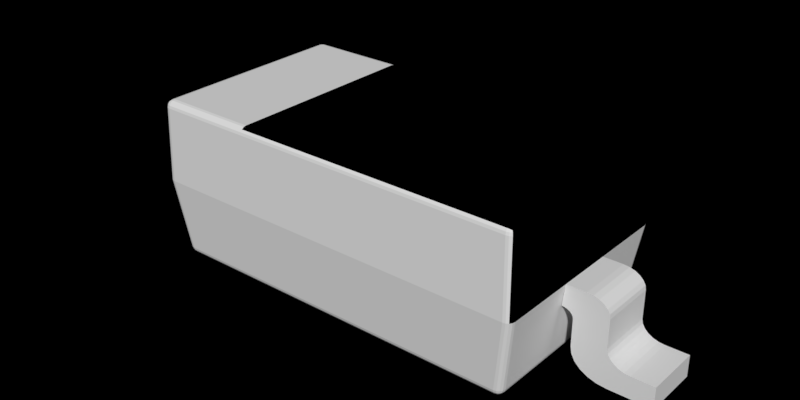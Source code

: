 # Source: SOD123.blend  (saved by Blender 2.90.8; exported with 4.5.12 LTS)
import bpy
from mathutils import Matrix  # noqa: F401  (used for matrix-valued properties, if any)

bpy.ops.wm.read_factory_settings(use_empty=True)
scene = bpy.context.scene
scene.name = 'Scene'

# ---- collections
col_collection_1 = bpy.data.collections.new('Collection 1'); scene.collection.children.link(col_collection_1)

# ---- materials (node trees are filled in below, after node groups)
mat_metal = bpy.data.materials.new('Metal')
mat_black_plastic = bpy.data.materials.new('Black Plastic')
mat_logo = bpy.data.materials.new('LOGO')
mat_logo.alpha_threshold = 0.0
mat_logo.roughness = 0.5

# ---- node groups
ng_plastic = bpy.data.node_groups.new('Plastic', 'ShaderNodeTree')
_N = ng_plastic.nodes; _L = ng_plastic.links

# ---- material node trees
mat_logo.use_nodes = True; mat_logo.node_tree.nodes.clear()
_N = mat_logo.node_tree.nodes; _L = mat_logo.node_tree.links
n0 = _N.new('ShaderNodeOutputMaterial'); n0.name = 'Material Output'; n0.location = (360, 380)
n1 = _N.new('ShaderNodeGroup'); n1.name = 'Group'; n1.location = (120, 420)
n1.node_tree = ng_plastic
n2 = _N.new('ShaderNodeTexImage'); n2.name = 'LOGO'; n2.location = (-120, 380)
n2.label = 'LOGO'
n2.width = 140
n3 = _N.new('ShaderNodeDisplacement'); n3.name = 'Displacement'; n3.location = (240, 400)
n3.inputs[1].default_value = 0.0
n3.inputs[2].default_value = 0.1
_L.new(n1.outputs[0], n0.inputs[0])
_L.new(n2.outputs[0], n1.inputs[0])
_L.new(n1.outputs[1], n3.inputs[0])
_L.new(n3.outputs[0], n0.inputs[2])
n0.is_active_output = True

# ---- world
world_world = bpy.data.worlds.new('World'); scene.world = world_world
world_world.use_nodes = True; world_world.node_tree.nodes.clear()
_N = world_world.node_tree.nodes; _L = world_world.node_tree.links
n0 = _N.new('ShaderNodeOutputWorld'); n0.name = 'World Output'; n0.location = (300, 300)
n0.is_active_output = True
world_world.color = (0.05088, 0.05088, 0.05088)
world_world.use_sun_shadow = False
world_world.sun_shadow_jitter_overblur = 0.0
world_world.cycles.sampling_method = 'MANUAL'

# ---- meshes
me_component = bpy.data.meshes.new('Component')
me_component.from_pydata([(-0.6967, -0.75, 0.555), (-1.01, -0.75, 0.555), (-0.6967, 0.75, 0.555), (-1.01, 0.75, 0.555), (1.331, -0.2, 0.555), (1.468, -0.2, 0.555), (1.331, 0.2, 0.555), (1.468, 0.2, 0.555), (1.312, -0.2, 0.405), (1.312, 0.2, 0.405), (1.577, 0.2, -0.01209), (1.517, 0.2, 0.005832), (1.672, 0.2, 0.1648), (1.465, 0.2, 0.03434), (1.425, 0.2, 0.07149), (1.642, 0.2, -0.0182), (1.704, 0.2, 0.1469), (1.401, 0.2, 0.1148), (1.647, 0.2, 0.1882), (1.392, 0.2, 0.1612), (1.742, 0.2, 0.1356), (1.631, 0.2, 0.2155), (1.942, 0.2, -0.0182), (1.783, 0.2, 0.1317), (1.392, 0.2, 0.3478), (1.625, 0.2, 0.2447), (1.352, 0.2, 0.3973), (1.333, 0.2, 0.4031), (1.942, 0.2, 0.1317), (1.389, 0.2, 0.3626), (1.625, 0.2, 0.442), (1.381, 0.2, 0.3764), (1.369, 0.2, 0.3882), (1.509, 0.2, 0.5511), (1.62, 0.2, 0.4712), (1.547, 0.2, 0.5399), (1.604, 0.2, 0.4985), (1.579, 0.2, 0.5219), (1.672, -0.2, 0.1648), (1.517, -0.2, 0.005832), (1.577, -0.2, -0.01209), (1.465, -0.2, 0.03434), (1.425, -0.2, 0.07149), (1.704, -0.2, 0.1469), (1.642, -0.2, -0.0182), (1.647, -0.2, 0.1882), (1.401, -0.2, 0.1148), (1.392, -0.2, 0.1612), (1.742, -0.2, 0.1356), (1.631, -0.2, 0.2155), (1.783, -0.2, 0.1317), (1.942, -0.2, -0.0182), (1.625, -0.2, 0.2447), (1.392, -0.2, 0.3478), (1.333, -0.2, 0.4031), (1.352, -0.2, 0.3973), (1.942, -0.2, 0.1317), (1.625, -0.2, 0.442), (1.389, -0.2, 0.3626), (1.381, -0.2, 0.3764), (1.369, -0.2, 0.3882), (1.509, -0.2, 0.5511), (1.62, -0.2, 0.4712), (1.547, -0.2, 0.5399), (1.604, -0.2, 0.4985), (1.579, -0.2, 0.5219), (-1.405, -0.2, 0.405), (-1.426, -0.2, 0.555), (-1.426, 0.2, 0.555), (-1.408, 0.2, 0.405), (-1.429, -0.2, 0.4031), (-1.429, 0.2, 0.4031), (-1.448, 0.2, 0.3973), (-1.448, -0.2, 0.3973), (-1.464, 0.2, 0.3882), (-1.464, -0.2, 0.3882), (-1.477, 0.2, 0.3764), (-1.485, 0.2, 0.3626), (-1.477, -0.2, 0.3764), (-1.488, 0.2, 0.3478), (-1.485, -0.2, 0.3626), (-1.488, -0.2, 0.3478), (-1.488, 0.2, 0.1612), (-1.488, -0.2, 0.1612), (-1.673, -0.2, -0.01209), (-1.737, -0.2, -0.0182), (-1.737, 0.2, -0.0182), (-1.673, 0.2, -0.01209), (-1.612, -0.2, 0.005832), (-1.612, 0.2, 0.005832), (-1.561, -0.2, 0.03434), (-1.561, 0.2, 0.03434), (-1.521, -0.2, 0.07149), (-1.521, 0.2, 0.07149), (-1.496, -0.2, 0.1148), (-1.496, 0.2, 0.1148), (-2.038, -0.2, -0.0182), (-2.038, 0.2, -0.0182), (-2.038, -0.2, 0.1317), (-2.038, 0.2, 0.1317), (-1.878, -0.2, 0.1317), (-1.878, 0.2, 0.1317), (-1.838, -0.2, 0.1356), (-1.838, 0.2, 0.1356), (-1.8, 0.2, 0.1469), (-1.8, -0.2, 0.1469), (-1.767, 0.2, 0.1648), (-1.767, -0.2, 0.1648), (-1.742, 0.2, 0.1882), (-1.742, -0.2, 0.1882), (-1.726, 0.2, 0.2155), (-1.726, -0.2, 0.2155), (-1.721, 0.2, 0.2447), (-1.721, -0.2, 0.2447), (-1.721, -0.2, 0.442), (-1.721, 0.2, 0.442), (-1.604, -0.2, 0.5511), (-1.564, -0.2, 0.555), (-1.564, 0.2, 0.555), (-1.604, 0.2, 0.5511), (-1.642, -0.2, 0.5399), (-1.642, 0.2, 0.5399), (-1.675, -0.2, 0.5219), (-1.675, 0.2, 0.5219), (-1.7, 0.2, 0.4985), (-1.7, -0.2, 0.4985), (-1.716, -0.2, 0.4712), (-1.716, 0.2, 0.4712), (-1.363, 0.6901, 1.125), (-1.364, 0.7409, 1.075), (-1.414, 0.6908, 1.075), (-1.363, 0.7093, 1.121), (-1.363, 0.7257, 1.11), (-1.382, 0.6901, 1.121), (-1.382, 0.7098, 1.117), (-1.382, 0.7232, 1.108), (-1.392, 0.7193, 1.104), (-1.383, 0.7371, 1.075), (-1.399, 0.7262, 1.075), (-1.363, 0.7368, 1.094), (-1.383, 0.7322, 1.094), (-1.396, 0.7234, 1.094), (-1.41, 0.6905, 1.094), (-1.398, 0.6902, 1.11), (-1.41, 0.71, 1.075), (-1.405, 0.7101, 1.095), (-1.396, 0.7089, 1.108), (-1.364, -0.7409, 1.075), (-1.363, -0.6901, 1.125), (-1.414, -0.6908, 1.075), (-1.363, -0.7368, 1.094), (-1.363, -0.7257, 1.11), (-1.383, -0.7371, 1.075), (-1.383, -0.7322, 1.094), (-1.382, -0.7232, 1.108), (-1.392, -0.7193, 1.104), (-1.382, -0.6901, 1.121), (-1.398, -0.6902, 1.11), (-1.363, -0.7093, 1.121), (-1.382, -0.7098, 1.117), (-1.396, -0.7089, 1.108), (-1.41, -0.71, 1.075), (-1.399, -0.7262, 1.075), (-1.41, -0.6905, 1.094), (-1.405, -0.7101, 1.095), (-1.396, -0.7234, 1.094), (1.331, -0.6999, 0.555), (1.281, -0.75, 0.555), (1.327, -0.719, 0.555), (1.316, -0.7353, 0.555), (1.3, -0.7462, 0.555), (1.2, -0.6417, 1.479e-07), (1.257, -0.6467, 0.04947), (1.207, -0.6969, 0.04952), (1.22, -0.642, 0.00376), (1.237, -0.6431, 0.01448), (1.2, -0.6612, 0.003776), (1.221, -0.6621, 0.008315), (1.235, -0.662, 0.01701), (1.232, -0.6727, 0.02092), (1.253, -0.6659, 0.04948), (1.242, -0.6822, 0.04949), (1.251, -0.6448, 0.03053), (1.246, -0.6644, 0.03007), (1.237, -0.6777, 0.03106), (1.204, -0.6911, 0.03057), (1.202, -0.6786, 0.01451), (1.226, -0.693, 0.04951), (1.224, -0.6864, 0.03009), (1.221, -0.6763, 0.01702), (1.281, 0.75, 0.555), (1.331, 0.6999, 0.555), (1.3, 0.7462, 0.555), (1.316, 0.7353, 0.555), (1.327, 0.719, 0.555), (1.2, 0.6417, 1.203e-07), (1.207, 0.6969, 0.04957), (1.257, 0.6467, 0.04947), (1.2, 0.6612, 0.003789), (1.202, 0.6786, 0.01454), (1.22, 0.642, 0.003751), (1.221, 0.6621, 0.008319), (1.221, 0.6763, 0.01704), (1.232, 0.6727, 0.02093), (1.226, 0.693, 0.04955), (1.242, 0.6822, 0.04952), (1.204, 0.6911, 0.03062), (1.224, 0.6864, 0.03012), (1.237, 0.6777, 0.03108), (1.25, 0.6448, 0.03053), (1.237, 0.6431, 0.01447), (1.253, 0.6659, 0.0495), (1.246, 0.6644, 0.03007), (1.235, 0.662, 0.01701), (-1.295, -0.6417, 1.479e-07), (-1.302, -0.6969, 0.04957), (-1.353, -0.6467, 0.04947), (-1.296, -0.6612, 0.003789), (-1.297, -0.6786, 0.01454), (-1.315, -0.642, 0.003751), (-1.316, -0.6621, 0.00832), (-1.316, -0.6763, 0.01704), (-1.327, -0.6727, 0.02093), (-1.322, -0.693, 0.04955), (-1.338, -0.6822, 0.04952), (-1.3, -0.6911, 0.03062), (-1.319, -0.6864, 0.03012), (-1.333, -0.6777, 0.03108), (-1.346, -0.6448, 0.03053), (-1.333, -0.6431, 0.01447), (-1.349, -0.6659, 0.0495), (-1.341, -0.6644, 0.03007), (-1.331, -0.662, 0.01701), (-1.426, -0.6999, 0.555), (-1.376, -0.75, 0.555), (-1.423, -0.719, 0.555), (-1.412, -0.7353, 0.555), (-1.396, -0.7462, 0.555), (-1.302, 0.6969, 0.04952), (-1.295, 0.6417, 1.203e-07), (-1.353, 0.6467, 0.04947), (-1.3, 0.6911, 0.03057), (-1.297, 0.6786, 0.01451), (-1.321, 0.693, 0.04951), (-1.319, 0.6864, 0.03009), (-1.316, 0.6763, 0.01702), (-1.327, 0.6727, 0.02092), (-1.315, 0.642, 0.00376), (-1.333, 0.6431, 0.01448), (-1.296, 0.6612, 0.003776), (-1.316, 0.6621, 0.008315), (-1.331, 0.662, 0.01701), (-1.349, 0.6659, 0.04948), (-1.338, 0.6822, 0.04949), (-1.346, 0.6448, 0.03053), (-1.341, 0.6644, 0.03007), (-1.333, 0.6777, 0.03106), (-1.376, 0.75, 0.555), (-1.426, 0.6999, 0.555), (-1.395, 0.7462, 0.555), (-1.412, 0.7353, 0.555), (-1.423, 0.719, 0.555), (1.267, -0.6901, 1.125), (1.268, -0.7409, 1.075), (1.318, -0.6908, 1.075), (1.267, -0.7093, 1.121), (1.267, -0.7257, 1.11), (1.286, -0.6901, 1.121), (1.287, -0.7098, 1.117), (1.286, -0.7232, 1.108), (1.296, -0.7193, 1.104), (1.287, -0.7371, 1.075), (1.304, -0.7262, 1.075), (1.268, -0.7368, 1.094), (1.287, -0.7322, 1.094), (1.301, -0.7234, 1.094), (1.314, -0.6905, 1.094), (1.303, -0.6902, 1.11), (1.314, -0.71, 1.075), (1.309, -0.7101, 1.095), (1.3, -0.7089, 1.108), (1.267, 0.6901, 1.125), (1.318, 0.6908, 1.075), (1.268, 0.7409, 1.075), (1.286, 0.6901, 1.121), (1.303, 0.6902, 1.11), (1.267, 0.7093, 1.121), (1.287, 0.7098, 1.117), (1.3, 0.7089, 1.108), (1.296, 0.7193, 1.104), (1.314, 0.71, 1.075), (1.304, 0.7262, 1.075), (1.314, 0.6905, 1.094), (1.309, 0.7101, 1.095), (1.301, 0.7234, 1.094), (1.268, 0.7368, 1.094), (1.267, 0.7257, 1.11), (1.287, 0.7371, 1.075), (1.287, 0.7322, 1.095), (1.286, 0.7232, 1.108), (-0.6967, -0.7409, 1.074), (-0.6967, -0.6901, 1.124), (-0.6967, -0.7368, 1.093), (-0.6967, -0.7257, 1.109), (-0.6967, -0.7093, 1.12), (-1.01, -0.6901, 1.124), (-1.01, -0.7409, 1.074), (-1.01, -0.7093, 1.12), (-1.01, -0.7257, 1.109), (-1.01, -0.7368, 1.093), (-1.01, 0.7409, 1.074), (-1.01, 0.6901, 1.124), (-1.01, 0.7368, 1.093), (-1.01, 0.7257, 1.109), (-1.01, 0.7093, 1.12), (-0.6967, 0.6901, 1.124), (-0.6967, 0.7409, 1.074), (-0.6967, 0.7093, 1.12), (-0.6967, 0.7257, 1.109), (-0.6967, 0.7368, 1.093), (-0.6967, 0.6417, 1.203e-07), (-0.6967, 0.6969, 0.04957), (-0.6967, 0.6612, 0.003773), (-0.6967, 0.6785, 0.01452), (-0.6967, 0.6911, 0.0306), (-1.01, 0.6969, 0.04955), (-1.01, 0.6417, 1.203e-07), (-1.01, 0.6911, 0.03059), (-1.01, 0.6785, 0.01451), (-1.01, 0.6612, 0.003772), (-0.6967, -0.6969, 0.04955), (-0.6967, -0.6417, 1.479e-07), (-0.6967, -0.6911, 0.03059), (-0.6967, -0.6785, 0.01451), (-0.6967, -0.6612, 0.003772), (-1.01, -0.6969, 0.04957), (-1.01, -0.6417, 1.479e-07), (-1.01, -0.6911, 0.0306), (-1.01, -0.6785, 0.01452), (-1.01, -0.6612, 0.003773)], [], [(238, 257, 3, 325), (1, 306, 147, 234), (197, 191, 166, 172), (3, 257, 129, 310), (3, 310, 316, 2), (173, 167, 0, 330), (335, 1, 234, 215), (196, 321, 2, 190), (300, 306, 1, 0), (301, 315, 311, 305), (233, 149, 130, 258), (3, 2, 321, 325), (336, 214, 239, 326), (335, 330, 0, 1), (331, 336, 326, 320), (262, 281, 315, 301), (233, 258, 240, 216), (190, 2, 316, 283), (46, 47, 19, 17), (97, 96, 98, 99), (10, 11, 12), (11, 13, 12), (91, 106, 108, 93), (43, 38, 40, 44), (14, 17, 18), (49, 47, 46, 45), (15, 16, 20), (22, 15, 23), (15, 20, 23), (47, 49, 52, 53), (67, 117, 73, 70), (27, 9, 6), (22, 23, 28), (53, 52, 57, 58), (29, 31, 30), (62, 60, 59, 57), (117, 116, 75, 73), (32, 33, 35), (34, 32, 36), (32, 35, 37), (36, 32, 37), (38, 39, 40), (38, 41, 39), (32, 34, 30, 31), (107, 105, 85, 84), (45, 46, 42), (10, 12, 16, 15), (48, 43, 44), (50, 44, 51), (50, 48, 44), (6, 7, 26, 27), (72, 118, 68, 71), (4, 8, 54), (56, 50, 51), (115, 77, 79, 112), (57, 59, 58), (76, 115, 127, 74), (7, 33, 32, 26), (63, 61, 60), (64, 60, 62), (65, 63, 60), (65, 60, 64), (44, 15, 22, 51), (79, 81, 83, 82), (83, 94, 95, 82), (122, 120, 121, 123), (29, 58, 59, 31), (103, 102, 105, 104), (88, 84, 87, 89), (42, 46, 17, 14), (90, 88, 89, 91), (22, 28, 56, 51), (18, 45, 38, 12), (78, 80, 77, 76), (86, 85, 96, 97), (117, 67, 68, 118), (30, 34, 62, 57), (94, 92, 93, 95), (92, 90, 91, 93), (21, 49, 45, 18), (5, 61, 33, 7), (80, 81, 79, 77), (64, 62, 34, 36), (20, 48, 50, 23), (71, 70, 73, 72), (31, 59, 60, 32), (16, 43, 48, 20), (25, 24, 29, 30), (95, 108, 110, 82), (101, 99, 98, 100), (27, 54, 8, 9), (63, 65, 37, 35), (32, 60, 55, 26), (41, 42, 14, 13), (103, 101, 100, 102), (21, 25, 52, 49), (26, 55, 54, 27), (39, 41, 13, 11), (61, 63, 35, 33), (19, 47, 53, 24), (86, 87, 84, 85), (107, 109, 108, 106), (125, 122, 123, 124), (5, 7, 6, 4), (114, 126, 127, 115), (28, 23, 50, 56), (112, 113, 114, 115), (126, 125, 124, 127), (65, 64, 36, 37), (75, 78, 76, 74), (29, 24, 53, 58), (12, 38, 43, 16), (104, 105, 107, 106), (108, 109, 111, 110), (72, 73, 75, 74), (71, 69, 66, 70), (118, 119, 116, 117), (110, 111, 113, 112), (100, 98, 96), (100, 96, 85), (102, 100, 85), (104, 106, 87, 86), (105, 102, 85), (107, 84, 88), (90, 107, 88), (45, 42, 41, 38), (94, 109, 92), (19, 21, 18, 17), (21, 19, 24, 25), (61, 5, 55, 60), (78, 114, 80), (112, 79, 82, 110), (75, 125, 126), (75, 122, 125), (120, 122, 75), (116, 120, 75), (74, 119, 118, 72), (67, 70, 66), (5, 4, 54, 55), (86, 97, 101), (97, 99, 101), (86, 101, 103), (14, 18, 12, 13), (86, 103, 104), (89, 87, 106), (89, 106, 91), (107, 90, 92, 109), (93, 108, 95), (109, 94, 83, 111), (81, 113, 111, 83), (80, 114, 113, 81), (77, 115, 76), (114, 78, 75, 126), (127, 124, 74), (124, 123, 74), (74, 123, 121), (74, 121, 119), (69, 71, 68), (40, 39, 11, 10), (30, 57, 52, 25), (44, 40, 10, 15), (120, 116, 119, 121), (282, 264, 166, 191), (171, 331, 320, 195), (0, 167, 263, 300), (128, 131, 134, 133), (131, 132, 135, 134), (133, 134, 146, 143), (134, 135, 136, 146), (129, 137, 140, 139), (137, 138, 141, 140), (139, 140, 135, 132), (140, 141, 136, 135), (130, 142, 145, 144), (142, 143, 146, 145), (144, 145, 141, 138), (145, 146, 136, 141), (147, 150, 153, 152), (150, 151, 154, 153), (152, 153, 165, 162), (153, 154, 155, 165), (148, 156, 159, 158), (156, 157, 160, 159), (158, 159, 154, 151), (159, 160, 155, 154), (149, 161, 164, 163), (161, 162, 165, 164), (163, 164, 160, 157), (164, 165, 155, 160), (171, 174, 177, 176), (174, 175, 178, 177), (176, 177, 189, 186), (177, 178, 179, 189), (172, 180, 183, 182), (180, 181, 184, 183), (182, 183, 178, 175), (183, 184, 179, 178), (173, 185, 188, 187), (185, 186, 189, 188), (187, 188, 184, 181), (188, 189, 179, 184), (195, 198, 201, 200), (198, 199, 202, 201), (200, 201, 213, 210), (201, 202, 203, 213), (196, 204, 207, 206), (204, 205, 208, 207), (206, 207, 202, 199), (207, 208, 203, 202), (197, 209, 212, 211), (209, 210, 213, 212), (211, 212, 208, 205), (212, 213, 203, 208), (214, 217, 220, 219), (217, 218, 221, 220), (219, 220, 232, 229), (220, 221, 222, 232), (215, 223, 226, 225), (223, 224, 227, 226), (225, 226, 221, 218), (226, 227, 222, 221), (216, 228, 231, 230), (228, 229, 232, 231), (230, 231, 227, 224), (231, 232, 222, 227), (238, 241, 244, 243), (241, 242, 245, 244), (243, 244, 256, 253), (244, 245, 246, 256), (239, 247, 250, 249), (247, 248, 251, 250), (249, 250, 245, 242), (250, 251, 246, 245), (240, 252, 255, 254), (252, 253, 256, 255), (254, 255, 251, 248), (255, 256, 246, 251), (262, 265, 268, 267), (265, 266, 269, 268), (267, 268, 280, 277), (268, 269, 270, 280), (263, 271, 274, 273), (271, 272, 275, 274), (273, 274, 269, 266), (274, 275, 270, 269), (264, 276, 279, 278), (276, 277, 280, 279), (278, 279, 275, 272), (279, 280, 270, 275), (281, 284, 287, 286), (284, 285, 288, 287), (286, 287, 299, 296), (287, 288, 289, 299), (282, 290, 293, 292), (290, 291, 294, 293), (292, 293, 288, 285), (293, 294, 289, 288), (283, 295, 298, 297), (295, 296, 299, 298), (297, 298, 294, 291), (298, 299, 289, 294), (171, 195, 200, 174), (174, 200, 210, 175), (175, 210, 209, 182), (182, 209, 197, 172), (167, 173, 187, 170), (170, 187, 181, 169), (169, 181, 180, 168), (168, 180, 172, 166), (173, 330, 332, 185), (185, 332, 333, 186), (186, 333, 334, 176), (176, 334, 331, 171), (149, 233, 235, 161), (161, 235, 236, 162), (162, 236, 237, 152), (152, 237, 234, 147), (330, 335, 337, 332), (332, 337, 338, 333), (333, 338, 339, 334), (334, 339, 336, 331), (326, 239, 249, 329), (329, 249, 242, 328), (328, 242, 241, 327), (327, 241, 238, 325), (335, 215, 225, 337), (337, 225, 218, 338), (338, 218, 217, 339), (339, 217, 214, 336), (191, 197, 211, 194), (194, 211, 205, 193), (193, 205, 204, 192), (192, 204, 196, 190), (130, 149, 163, 142), (142, 163, 157, 143), (143, 157, 156, 133), (133, 156, 148, 128), (215, 234, 237, 223), (223, 237, 236, 224), (224, 236, 235, 230), (230, 235, 233, 216), (129, 257, 259, 137), (137, 259, 260, 138), (138, 260, 261, 144), (144, 261, 258, 130), (264, 282, 292, 276), (276, 292, 285, 277), (277, 285, 284, 267), (267, 284, 281, 262), (311, 315, 317, 314), (314, 317, 318, 313), (313, 318, 319, 312), (312, 319, 316, 310), (195, 320, 322, 198), (198, 322, 323, 199), (199, 323, 324, 206), (206, 324, 321, 196), (216, 240, 254, 228), (228, 254, 248, 229), (229, 248, 247, 219), (219, 247, 239, 214), (166, 264, 278, 168), (168, 278, 272, 169), (169, 272, 271, 170), (170, 271, 263, 167), (240, 258, 261, 252), (252, 261, 260, 253), (253, 260, 259, 243), (243, 259, 257, 238), (320, 326, 329, 322), (322, 329, 328, 323), (323, 328, 327, 324), (324, 327, 325, 321), (301, 305, 307, 304), (304, 307, 308, 303), (303, 308, 309, 302), (302, 309, 306, 300), (190, 283, 297, 192), (192, 297, 291, 193), (193, 291, 290, 194), (194, 290, 282, 191), (305, 148, 158, 307), (307, 158, 151, 308), (308, 151, 150, 309), (309, 150, 147, 306), (128, 311, 314, 131), (131, 314, 313, 132), (132, 313, 312, 139), (139, 312, 310, 129), (262, 301, 304, 265), (265, 304, 303, 266), (266, 303, 302, 273), (273, 302, 300, 263), (283, 316, 319, 295), (295, 319, 318, 296), (296, 318, 317, 286), (286, 317, 315, 281), (128, 148, 305, 311)])
me_component.polygons.foreach_set('material_index', [1, 1, 1, 1, 1, 1, 1, 1, 1, 0, 1, 1, 1, 1, 1, 2, 1, 1, 0, 0, 0, 0, 0, 0, 0, 0, 0, 0, 0, 0, 0, 0, 0, 0, 0, 0, 0, 0, 0, 0, 0, 0, 0, 0, 0, 0, 0, 0, 0, 0, 0, 0, 0, 0, 0, 0, 0, 0, 0, 0, 0, 0, 0, 0, 0, 0, 0, 0, 0, 0, 0, 0, 0, 0, 0, 0, 0, 0, 0, 0, 0, 0, 0, 0, 0, 0, 0, 0, 0, 0, 0, 0, 0, 0, 0, 0, 0, 0, 0, 0, 0, 0, 0, 0, 0, 0, 0, 0, 0, 0, 0, 0, 0, 0, 0, 0, 0, 0, 0, 0, 0, 0, 0, 0, 0, 0, 0, 0, 0, 0, 0, 0, 0, 0, 0, 0, 0, 0, 0, 0, 0, 0, 0, 0, 0, 0, 0, 0, 0, 0, 0, 0, 0, 0, 0, 0, 0, 0, 0, 0, 0, 0, 2, 1, 1, 1, 1, 1, 1, 1, 1, 1, 1, 1, 1, 1, 1, 1, 1, 1, 1, 1, 1, 1, 1, 1, 1, 1, 1, 1, 1, 1, 1, 1, 1, 1, 1, 1, 1, 1, 1, 1, 1, 1, 1, 1, 1, 1, 1, 1, 1, 1, 1, 1, 1, 1, 1, 1, 1, 1, 1, 1, 1, 1, 1, 1, 1, 1, 1, 1, 1, 1, 1, 1, 1, 1, 1, 2, 2, 2, 2, 1, 1, 1, 1, 2, 2, 2, 2, 2, 2, 2, 2, 2, 2, 2, 2, 1, 1, 1, 1, 1, 1, 1, 1, 1, 1, 1, 1, 1, 1, 1, 1, 1, 1, 1, 1, 1, 1, 1, 1, 1, 1, 1, 1, 1, 1, 1, 1, 1, 1, 1, 1, 1, 1, 1, 1, 1, 1, 1, 1, 1, 1, 1, 1, 2, 2, 2, 2, 0, 0, 1, 1, 1, 1, 1, 1, 1, 1, 1, 1, 2, 2, 1, 1, 1, 1, 1, 1, 1, 1, 1, 1, 0, 0, 1, 1, 1, 1, 2, 2, 1, 1, 1, 1, 1, 1, 1, 1, 2, 2, 1, 1, 1, 1, 2, 2, 1])
_uv = me_component.uv_layers.new(name='UVMap')
_uv.uv.foreach_set('vector', [0.0, 0.0, 0.0, 0.0, 0.0, 0.0, 0.0, 0.0, 0.0, 0.0, 0.0, 0.0, 0.0, 0.0, 0.0, 0.0, 0.0, 0.0, 0.0, 0.0, 0.0, 0.0, 0.0, 0.0, 0.0, 0.0, 0.0, 0.0, 0.0, 0.0, 0.0, 0.0, 0.0, 0.0, 0.0, 0.0, 0.0, 0.0, 0.0, 0.0, 0.0, 0.0, 0.0, 0.0, 0.0, 0.0, 0.0, 0.0, 0.0, 0.0, 0.0, 0.0, 0.0, 0.0, 0.0, 0.0, 0.0, 0.0, 0.0, 0.0, 0.0, 0.0, 0.0, 0.0, 0.0, 0.0, 0.0, 0.0, 0.0, 0.0, 0.0, 0.0, 0.0, 0.0, 0.0, 0.0, 0.0, 0.0, 0.0, 0.0, 0.0, 0.0, 0.0, 0.0, 0.0, 0.0, 0.0, 0.0, 0.0, 0.0, 0.0, 0.0, 0.0, 0.0, 0.0, 0.0, 0.0, 0.0, 0.0, 0.0, 0.0, 0.0, 0.0, 0.0, 0.0, 0.0, 0.0, 0.0, 0.0, 0.0, 0.0, 0.0, 0.0, 0.0, 0.0, 0.0, 0.0, 0.0, 0.0, 0.0, 0.9752, 0.03378, 0.9752, 0.9662, 0.0, 0.9662, 0.0, 0.03378, 0.0, 0.0, 0.0, 0.0, 0.0, 0.0, 0.0, 0.0, 0.0, 0.0, 0.0, 0.0, 0.0, 0.0, 0.0, 0.0, 0.0, 0.0, 0.0, 0.0, 0.0, 0.0, 0.0, 0.0, 0.0, 0.0, 0.0, 0.0, 0.0, 0.0, 0.0, 0.0, 0.0, 0.0, 0.0, 0.0, 0.0, 0.0, 0.0, 0.0, 0.0, 0.0, 0.0, 0.0, 0.0, 0.0, 0.0, 0.0, 0.0, 0.0, 0.0, 0.0, 0.0, 0.0, 0.0, 0.0, 0.0, 0.0, 0.0, 0.0, 0.0, 0.0, 0.0, 0.0, 0.0, 0.0, 0.0, 0.0, 0.0, 0.0, 0.0, 0.0, 0.0, 0.0, 0.0, 0.0, 0.0, 0.0, 0.0, 0.0, 0.0, 0.0, 0.0, 0.0, 0.0, 0.0, 0.0, 0.0, 0.0, 0.0, 0.0, 0.0, 0.0, 0.0, 0.0, 0.0, 0.0, 0.0, 0.0, 0.0, 0.0, 0.0, 0.0, 0.0, 0.0, 0.0, 0.0, 0.0, 0.0, 0.0, 0.0, 0.0, 0.0, 0.0, 0.0, 0.0, 0.0, 0.0, 0.0, 0.0, 0.0, 0.0, 0.0, 0.0, 0.0, 0.0, 0.0, 0.0, 0.0, 0.0, 0.0, 0.0, 0.0, 0.0, 0.0, 0.0, 0.0, 0.0, 0.0, 0.0, 0.0, 0.0, 0.0, 0.0, 0.0, 0.0, 0.0, 0.0, 0.0, 0.0, 0.0, 0.0, 0.0, 0.0, 0.0, 0.0, 0.0, 0.0, 0.0, 0.0, 0.0, 0.0, 0.0, 0.0, 0.0, 0.0, 0.0, 0.0, 0.0, 0.0, 0.0, 0.0, 0.0, 0.0, 0.0, 0.0, 0.0, 0.0, 0.0, 0.0, 0.0, 0.0, 0.0, 0.0, 0.0, 0.0, 0.0, 0.0, 0.0, 0.0, 0.0, 0.0, 0.0, 0.0, 0.0, 0.0, 0.0, 0.0, 0.0, 0.0, 0.0, 0.0, 0.0, 0.0, 0.0, 0.0, 0.0, 0.0, 0.0, 0.0, 0.0, 0.0, 0.0, 0.0, 0.0, 0.0, 0.0, 0.0, 0.0, 0.0, 0.0, 0.0, 0.0, 0.0, 0.0, 0.0, 0.0, 0.0, 0.0, 0.0, 0.0, 0.0, 0.0, 0.0, 0.0, 0.0, 0.0, 0.0, 0.0, 0.0, 0.0, 0.0, 0.0, 0.0, 0.0, 0.0, 0.0, 0.0, 0.0, 0.0, 0.0, 0.0, 0.0, 0.0, 0.0, 0.0, 0.0, 0.0, 0.0, 0.0, 0.0, 0.0, 0.0, 0.0, 0.0, 0.0, 0.0, 0.0, 0.0, 0.0, 0.0, 0.0, 0.0, 0.0, 0.0, 0.0, 0.0, 0.0, 0.0, 0.0, 0.0, 0.0, 0.0, 0.0, 0.0, 0.0, 0.0, 0.0, 0.0, 0.0, 0.0, 0.0, 0.0, 0.0, 0.0, 0.0, 0.0, 0.0, 0.0, 0.0, 0.0, 0.0, 0.0, 0.0, 0.0, 0.0, 0.0, 0.0, 0.0, 0.0, 0.0, 0.0, 0.0, 0.0, 0.0, 0.0, 0.0, 0.0, 0.0, 0.0, 0.0, 0.0, 0.0, 0.0, 0.0, 0.0, 0.0, 0.0, 0.0, 0.0, 0.0, 0.0, 0.0, 0.0, 0.0, 0.0, 0.0, 0.0, 0.0, 0.0, 0.0, 0.0, 0.0, 0.0, 0.0, 0.0, 0.0, 0.0, 0.0, 0.0, 0.0, 0.0, 0.0, 0.0, 0.0, 0.0, 0.0, 0.0, 0.0, 0.0, 0.0, 0.0, 0.0, 0.0, 0.0, 0.0, 0.0, 0.0, 0.0, 0.0, 0.0, 0.0, 0.0, 0.0, 0.0, 0.0, 0.0, 0.0, 0.0, 0.0, 0.0, 0.0, 0.0, 0.0, 0.0, 0.0, 0.0, 0.0, 0.0, 0.0, 0.0, 0.0, 0.0, 0.0, 0.0, 0.0, 0.0, 0.0, 0.0, 0.0, 0.0, 0.0, 0.0, 0.0, 0.0, 0.0, 0.0, 0.0, 0.0, 0.0, 0.0, 0.0, 0.0, 0.0, 0.0, 0.0, 0.0, 0.0, 0.0, 0.0, 0.0, 0.0, 0.0, 0.0, 0.0, 0.0, 0.0, 0.0, 0.0, 0.0, 0.0, 0.0, 0.0, 0.0, 0.0, 0.0, 0.0, 0.0, 0.0, 0.0, 0.0, 0.0, 0.0, 0.0, 0.0, 0.0, 0.0, 0.0, 0.0, 0.0, 0.0, 0.0, 0.0, 0.0, 0.0, 0.0, 0.0, 0.0, 0.0, 0.0, 0.0, 0.0, 0.0, 0.0, 0.0, 0.0, 0.0, 0.0, 0.0, 0.0, 0.0, 0.0, 0.0, 0.0, 0.0, 0.0, 0.0, 0.0, 0.0, 0.0, 0.0, 0.0, 0.0, 0.0, 0.0, 0.0, 0.0, 0.0, 0.0, 0.0, 0.0, 0.0, 0.0, 0.0, 0.0, 0.0, 0.0, 0.0, 0.0, 0.0, 0.0, 0.0, 0.0, 0.0, 0.0, 0.0, 0.0, 0.0, 0.0, 0.0, 0.0, 0.0, 0.0, 0.0, 0.0, 0.0, 0.0, 0.0, 0.0, 0.0, 0.0, 0.0, 0.0, 0.0, 0.0, 0.0, 0.0, 0.0, 0.0, 0.0, 0.0, 0.0, 0.0, 0.0, 0.0, 0.0, 0.0, 0.0, 0.0, 0.0, 0.0, 0.0, 0.0, 0.0, 0.0, 0.0, 0.0, 0.0, 0.0, 0.0, 0.0, 0.0, 0.0, 0.0, 0.0, 0.0, 0.0, 0.0, 0.0, 0.0, 0.0, 0.0, 0.0, 0.0, 0.0, 0.0, 0.0, 0.0, 0.0, 0.0, 0.0, 0.0, 0.0, 0.0, 0.0, 0.0, 0.0, 0.0, 0.0, 0.0, 0.0, 0.0, 0.0, 0.0, 0.0, 0.0, 0.0, 0.0, 0.0, 0.0, 0.0, 0.0, 0.0, 0.0, 0.0, 0.0, 0.0, 0.0, 0.0, 0.0, 0.0, 0.0, 0.0, 0.0, 0.0, 0.0, 0.0, 0.0, 0.0, 0.0, 0.0, 0.0, 0.0, 0.0, 0.0, 0.0, 0.0, 0.0, 0.0, 0.0, 0.0, 0.0, 0.0, 0.0, 0.0, 0.0, 0.0, 0.0, 0.0, 0.0, 0.0, 0.0, 0.0, 0.0, 0.0, 0.0, 0.0, 0.0, 0.0, 0.0, 0.0, 0.0, 0.0, 0.0, 0.0, 0.0, 0.0, 0.0, 0.0, 0.0, 0.0, 0.0, 0.0, 0.0, 0.0, 0.0, 0.0, 0.0, 0.0, 0.0, 0.0, 0.0, 0.0, 0.0, 0.0, 0.0, 0.0, 0.0, 0.0, 0.0, 0.0, 0.0, 0.0, 0.0, 0.0, 0.0, 0.0, 0.0, 0.0, 0.0, 0.0, 0.0, 0.0, 0.0, 0.0, 0.0, 0.0, 0.0, 0.0, 0.0, 0.0, 0.0, 0.0, 0.0, 0.0, 0.0, 0.0, 0.0, 0.0, 0.0, 0.0, 0.0, 0.0, 0.0, 0.0, 0.0, 0.0, 0.0, 0.0, 0.0, 0.0, 0.0, 0.0, 0.0, 0.0, 0.0, 0.0, 0.0, 0.0, 0.0, 0.0, 0.0, 0.0, 0.0, 0.0, 0.0, 0.0, 0.0, 0.0, 0.0, 0.0, 0.0, 0.0, 0.0, 0.0, 0.0, 0.0, 0.0, 0.0, 0.0, 0.0, 0.0, 0.0, 0.0, 0.0, 0.0, 0.0, 0.0, 0.0, 0.0, 0.0, 0.0, 0.0, 0.0, 0.0, 0.0, 0.0, 0.0, 0.0, 0.0, 0.0, 0.0, 0.0, 0.0, 0.0, 0.0, 0.0, 0.0, 0.0, 0.0, 0.0, 0.0, 0.0, 0.0, 0.0, 0.0, 0.0, 0.0, 0.0, 0.0, 0.0, 0.0, 0.0, 0.0, 0.0, 0.0, 0.0, 0.0, 0.0, 0.0, 0.0, 0.0, 0.0, 0.0, 0.0, 0.0, 0.0, 0.0, 0.0, 0.0, 0.0, 0.0, 0.0, 0.0, 0.0, 0.0, 0.0, 0.0, 0.0, 0.0, 0.0, 0.0, 0.0, 0.0, 0.0, 0.0, 0.0, 0.0, 0.0, 0.0, 0.0, 0.0, 0.0, 0.0, 0.0, 0.0, 0.0, 0.0, 0.0, 0.0, 0.0, 0.0, 0.0, 0.0, 0.0, 0.0, 0.0, 0.0, 0.0, 0.0, 0.0, 0.0, 0.0, 0.0, 0.0, 0.0, 0.0, 0.0, 0.0, 0.0, 0.0, 0.0, 0.0, 0.0, 0.0, 0.0, 0.0, 0.0, 0.0, 0.0, 0.0, 0.0, 0.0, 0.0, 0.0, 0.0, 0.0, 0.0, 0.0, 0.0, 0.0, 0.0, 0.0, 0.0, 0.0, 0.0, 0.0, 0.0, 0.0, 0.0, 0.0, 0.0, 0.0, 0.0, 0.0, 0.0, 0.0, 0.0, 0.0, 0.0, 0.0, 0.0, 0.0, 0.0, 0.0, 0.0, 0.0, 0.0, 0.0, 0.0, 0.0, 0.0, 0.0, 0.0, 0.0, 0.0, 0.0, 0.0, 0.0, 0.0, 0.0, 0.0, 0.0, 0.0, 0.0, 0.0, 0.0, 0.0, 0.0, 0.0, 0.0, 0.0, 0.0, 0.0, 0.0, 0.0, 0.0, 0.0, 0.0, 0.0, 0.0, 0.0, 0.0, 0.0, 0.0, 0.0, 0.0, 0.0, 0.0, 0.0, 0.0, 0.0, 0.0, 0.0, 0.0, 0.0, 0.0, 0.0, 0.0, 0.0, 0.0, 0.0, 0.0, 0.0, 0.0, 0.0, 0.0, 0.0, 0.0, 0.0, 0.0, 0.0, 0.0, 0.0, 0.0, 0.0, 0.0, 0.0, 0.0, 0.0, 0.0, 0.0, 0.0, 0.0, 0.0, 0.0, 0.0, 0.0, 0.0, 0.0, 0.0, 0.0, 0.0, 0.0, 0.0, 0.0, 0.0, 0.0, 0.0, 0.0, 0.0, 0.0, 0.0, 0.0, 0.0, 0.0, 0.0, 0.0, 0.0, 0.0, 0.0, 0.0, 0.0, 0.0, 0.0, 0.0, 0.0, 0.0, 0.0, 0.0, 0.0, 0.0, 0.0, 0.0, 0.0, 0.0, 0.0, 0.0, 0.0, 0.0, 0.0, 0.0, 0.0, 0.0, 0.0, 0.0, 0.0, 0.0, 0.0, 0.0, 0.0, 0.0, 0.0, 0.0, 0.0, 0.0, 0.0, 0.0, 0.0, 0.0, 0.0, 0.0, 0.0, 0.0, 0.0, 0.0, 0.0, 0.0, 0.0, 0.0, 0.0, 0.0, 0.0, 0.0, 0.0, 0.0, 0.0, 0.0, 0.0, 0.0, 0.0, 0.0, 0.0, 0.0, 0.0, 0.0, 0.0, 0.0, 0.0, 0.0, 0.0, 0.0, 0.0, 0.0, 0.0, 0.0, 0.0, 0.0, 0.0, 0.0, 0.0, 0.0, 0.0, 0.0, 0.0, 0.0, 0.0, 0.0, 0.0, 0.0, 0.0, 0.0, 0.0, 0.0, 0.0, 0.0, 0.0, 0.0, 0.0, 0.0, 0.0, 0.0, 0.0, 0.0, 0.0, 0.0, 0.0, 0.0, 0.0, 0.0, 0.0, 0.0, 0.0, 0.0, 0.0, 0.0, 0.0, 0.0, 0.0, 0.0, 0.0, 0.0, 0.0, 0.0, 0.0, 0.0, 0.0, 0.0, 0.0, 0.0, 0.0, 0.0, 0.0, 0.0, 0.0, 0.0, 0.0, 0.0, 0.0, 0.0, 0.0, 0.0, 0.0, 0.0, 0.0, 0.0, 0.0, 0.0, 0.0, 0.0, 0.0, 0.0, 0.0, 0.0, 0.0, 0.0, 0.0, 0.0, 0.0, 0.0, 0.0, 0.0, 0.0, 0.0, 0.0, 0.0, 0.0, 0.0, 0.0, 0.0, 0.0, 0.0, 0.0, 0.0, 0.0, 0.0, 0.0, 0.0, 0.0, 0.0, 0.0, 0.0, 0.0, 0.0, 0.0, 0.0, 0.0, 0.0, 0.0, 0.0, 0.0, 0.0, 0.0, 0.0, 0.0, 0.0, 0.0, 0.0, 0.0, 0.0, 0.0, 0.0, 0.0, 0.0, 0.0, 0.0, 0.0, 0.0, 0.0, 0.0, 0.0, 0.0, 0.0, 0.0, 0.0, 0.0, 0.0, 0.0, 0.0, 0.0, 0.0, 0.0, 0.0, 0.0, 0.0, 0.0, 0.0, 0.0, 0.0, 0.0, 0.0, 0.0, 0.0, 0.0, 0.0, 0.0, 0.0, 0.0, 0.0, 0.0, 0.0, 0.0, 0.0, 0.0, 0.0, 0.0, 0.0, 0.0, 0.0, 0.0, 0.0, 0.0, 0.0, 0.0, 0.0, 0.0, 0.0, 0.0, 0.0, 0.0, 0.0, 0.0, 0.0, 0.0, 0.0, 0.0, 0.0, 0.0, 0.0, 0.0, 0.0, 0.0, 0.0, 0.0, 0.0, 0.0, 0.0, 0.0, 0.0, 0.0, 0.0, 0.0, 0.0, 0.0, 0.0, 0.0, 0.0, 0.0, 0.0, 0.0, 0.0, 0.0, 0.0, 0.0, 0.0, 0.0, 0.0, 0.0, 0.0, 0.0, 0.0, 0.0, 0.0, 0.0, 0.0, 0.0, 0.0, 0.0, 0.0, 0.0, 0.0, 0.0, 0.0, 0.0, 0.0, 0.0, 0.0, 0.0, 0.0, 0.0, 0.0, 0.0, 0.0, 0.0, 0.0, 0.0, 0.0, 0.0, 0.0, 0.0, 0.0, 0.0, 0.0, 0.0, 0.0, 0.0, 0.0, 0.0, 0.0, 0.0, 0.0, 0.0, 0.0, 0.0, 0.0, 0.0, 0.0, 0.0, 0.0, 0.0, 0.0, 0.0, 0.0, 0.0, 0.0, 0.0, 0.0, 0.0, 0.0, 0.0, 0.0, 0.0, 0.0, 0.0, 0.0, 0.0, 0.0, 0.0, 0.0, 0.0, 0.0, 0.0, 0.0, 0.0, 0.0, 0.0, 0.0, 0.0, 0.0, 0.0, 0.0, 0.0, 0.0, 0.0, 0.0, 0.0, 0.0, 0.0, 0.0, 0.0, 0.0, 0.0, 0.0, 0.0, 0.0, 0.0, 0.0, 0.0, 0.0, 0.0, 0.0, 0.0, 0.0, 0.0, 0.0, 0.0, 0.0, 0.0, 0.0, 0.0, 0.0, 0.0, 0.0, 0.0, 0.0, 0.0, 0.0, 0.0, 0.0, 0.0, 0.0, 0.0, 0.0, 0.0, 0.0, 0.0, 0.0, 0.0, 0.0, 0.0, 0.0, 0.0, 0.0, 0.0, 0.0, 0.0, 0.0, 0.0, 0.0, 0.0, 0.0, 0.0, 0.0, 0.0, 0.0, 0.0, 0.0, 0.0, 0.0, 0.0, 0.0, 0.0, 0.0, 0.0, 0.0, 0.0, 0.0, 0.0, 0.0, 0.0, 0.0, 0.0, 0.0, 0.0, 0.0, 0.0, 0.0, 0.0, 0.0, 0.0, 0.0, 0.0, 0.0, 0.0, 0.0, 0.0, 0.0, 0.0, 0.0, 0.0, 0.0, 0.0, 0.0, 0.0, 0.0, 0.0, 0.0, 0.0, 0.0, 0.0, 0.0, 0.0, 0.0, 0.0, 0.0, 0.0, 0.0, 0.0, 0.0, 0.0, 0.0, 0.0, 0.0, 0.0, 0.0, 0.0, 0.0, 0.0, 0.0, 0.0, 0.0, 0.0, 0.0, 0.0, 0.0, 0.0, 0.0, 0.0, 0.0, 0.0, 0.0, 0.0, 0.0, 0.0, 0.0, 0.0, 0.0, 0.0, 0.0, 0.0, 0.0, 0.0, 0.0, 0.0, 0.0, 0.0, 0.0, 0.0, 0.0, 0.0, 0.0, 0.0, 0.0, 0.0, 0.0, 0.0, 0.0, 0.0, 0.0, 0.0, 0.0, 0.0, 0.0, 0.0, 0.0, 0.0, 0.0, 0.0, 0.0, 0.0, 0.0, 0.0, 0.0, 0.0, 0.0, 0.0, 0.0, 0.0, 0.0, 0.0, 0.0, 0.0, 0.0, 0.0, 0.0, 0.0, 0.0, 0.0, 0.0, 0.0, 0.0, 0.0, 0.0, 0.0, 0.0, 0.0, 0.0, 0.0, 0.0, 0.0, 0.0, 0.0, 0.0, 0.0, 0.0, 0.0, 0.0, 0.0, 0.0, 0.0, 0.0, 0.0, 0.0, 0.0, 0.0, 0.0, 0.0, 0.0, 0.0, 0.0, 0.0, 0.0, 0.0, 0.0, 0.0, 0.0, 0.0, 0.0, 0.0, 0.0, 0.0, 0.0, 0.0, 0.0, 0.0, 0.0, 0.0, 0.0, 0.0, 0.0, 0.0, 0.0, 0.0, 0.0, 0.0, 0.0, 0.0, 0.0, 0.0, 0.0, 0.0, 0.0, 0.0, 0.0, 0.0, 0.0, 0.0, 0.0, 0.0, 0.0, 0.0, 0.0, 0.0, 0.0, 0.0, 0.0, 0.0, 0.0, 0.0, 0.0, 0.0, 0.0, 0.0, 0.0, 0.9752, 0.03378, 0.9752, 0.02079, 0.985, 0.02044, 0.9847, 0.03376, 0.9752, 0.02079, 0.9753, 2.709e-07, 0.9846, 2.735e-07, 0.985, 0.02044, 0.9847, 0.03376, 0.985, 0.02044, 1.0, 0.02103, 1.0, 0.03365, 0.985, 0.02044, 0.9846, 2.735e-07, 0.9897, 2.75e-07, 1.0, 0.02103, 0.0, 0.0, 0.0, 0.0, 0.0, 0.0, 0.0, 0.0, 0.0, 0.0, 0.0, 0.0, 0.0, 0.0, 0.0, 0.0, 0.0, 0.0, 0.0, 0.0, 0.0, 0.0, 0.0, 0.0, 0.0, 0.0, 0.0, 0.0, 0.0, 0.0, 0.0, 0.0, 0.0, 0.0, 0.0, 0.0, 0.0, 0.0, 0.0, 0.0, 0.0, 0.0, 0.0, 0.0, 0.0, 0.0, 0.0, 0.0, 0.0, 0.0, 0.0, 0.0, 0.0, 0.0, 0.0, 0.0, 0.0, 0.0, 0.0, 0.0, 0.0, 0.0, 0.0, 0.0, 0.9752, 0.9662, 0.9847, 0.9662, 0.985, 0.9796, 0.9752, 0.9792, 0.9847, 0.9662, 1.0, 0.9663, 1.0, 0.979, 0.985, 0.9796, 0.9752, 0.9792, 0.985, 0.9796, 0.9846, 1.0, 0.9753, 1.0, 0.985, 0.9796, 1.0, 0.979, 1.0, 0.986, 0.9846, 1.0, 0.0, 0.0, 0.0, 0.0, 0.0, 0.0, 0.0, 0.0, 0.0, 0.0, 0.0, 0.0, 0.0, 0.0, 0.0, 0.0, 0.0, 0.0, 0.0, 0.0, 0.0, 0.0, 0.0, 0.0, 0.0, 0.0, 0.0, 0.0, 0.0, 0.0, 0.0, 0.0, 0.0, 0.0, 0.0, 0.0, 0.0, 0.0, 0.0, 0.0, 0.0, 0.0, 0.0, 0.0, 0.0, 0.0, 0.0, 0.0, 0.0, 0.0, 0.0, 0.0, 0.0, 0.0, 0.0, 0.0, 0.0, 0.0, 0.0, 0.0, 0.0, 0.0, 0.0, 0.0, 0.0, 0.0, 0.0, 0.0, 0.0, 0.0, 0.0, 0.0, 0.0, 0.0, 0.0, 0.0, 0.0, 0.0, 0.0, 0.0, 0.0, 0.0, 0.0, 0.0, 0.0, 0.0, 0.0, 0.0, 0.0, 0.0, 0.0, 0.0, 0.0, 0.0, 0.0, 0.0, 0.0, 0.0, 0.0, 0.0, 0.0, 0.0, 0.0, 0.0, 0.0, 0.0, 0.0, 0.0, 0.0, 0.0, 0.0, 0.0, 0.0, 0.0, 0.0, 0.0, 0.0, 0.0, 0.0, 0.0, 0.0, 0.0, 0.0, 0.0, 0.0, 0.0, 0.0, 0.0, 0.0, 0.0, 0.0, 0.0, 0.0, 0.0, 0.0, 0.0, 0.0, 0.0, 0.0, 0.0, 0.0, 0.0, 0.0, 0.0, 0.0, 0.0, 0.0, 0.0, 0.0, 0.0, 0.0, 0.0, 0.0, 0.0, 0.0, 0.0, 0.0, 0.0, 0.0, 0.0, 0.0, 0.0, 0.0, 0.0, 0.0, 0.0, 0.0, 0.0, 0.0, 0.0, 0.0, 0.0, 0.0, 0.0, 0.0, 0.0, 0.0, 0.0, 0.0, 0.0, 0.0, 0.0, 0.0, 0.0, 0.0, 0.0, 0.0, 0.0, 0.0, 0.0, 0.0, 0.0, 0.0, 0.0, 0.0, 0.0, 0.0, 0.0, 0.0, 0.0, 0.0, 0.0, 0.0, 0.0, 0.0, 0.0, 0.0, 0.0, 0.0, 0.0, 0.0, 0.0, 0.0, 0.0, 0.0, 0.0, 0.0, 0.0, 0.0, 0.0, 0.0, 0.0, 0.0, 0.0, 0.0, 0.0, 0.0, 0.0, 0.0, 0.0, 0.0, 0.0, 0.0, 0.0, 0.0, 0.0, 0.0, 0.0, 0.0, 0.0, 0.0, 0.0, 0.0, 0.0, 0.0, 0.0, 0.0, 0.0, 0.0, 0.0, 0.0, 0.0, 0.0, 0.0, 0.0, 0.0, 0.0, 0.0, 0.0, 0.0, 0.0, 0.0, 0.0, 0.0, 0.0, 0.0, 0.0, 0.0, 0.0, 0.0, 0.0, 0.0, 0.0, 0.0, 0.0, 0.0, 0.0, 0.0, 0.0, 0.0, 0.0, 0.0, 0.0, 0.0, 0.0, 0.0, 0.0, 0.0, 0.0, 0.0, 0.0, 0.0, 0.0, 0.0, 0.0, 0.0, 0.0, 0.0, 0.0, 0.0, 0.0, 0.0, 0.0, 0.0, 0.0, 0.0, 0.0, 0.0, 0.0, 0.0, 0.0, 0.0, 0.0, 0.0, 0.0, 0.0, 0.0, 0.0, 0.0, 0.0, 0.0, 0.0, 0.0, 0.0, 0.0, 0.0, 0.0, 0.0, 0.0, 0.0, 0.0, 0.0, 0.0, 0.0, 0.0, 0.0, 0.0, 0.0, 0.0, 0.0, 0.0, 0.0, 0.0, 0.0, 0.0, 0.0, 0.0, 0.0, 0.0, 0.0, 0.0, 0.0, 0.0, 0.0, 0.0, 0.0, 0.0, 0.0, 0.0, 0.0, 0.0, 0.0, 0.0, 0.0, 0.0, 0.0, 0.0, 0.0, 0.0, 0.0, 0.0, 0.0, 0.0, 0.0, 0.0, 0.0, 0.0, 0.0, 0.0, 0.0, 0.0, 0.0, 0.0, 0.0, 0.0, 0.0, 0.0, 0.0, 0.0, 0.0, 0.0, 0.0, 0.0, 0.0, 0.0, 0.0, 0.0, 0.0, 0.0, 0.0, 0.0, 0.0, 0.0, 0.0, 0.0, 0.0, 0.0, 0.0, 0.0, 0.0, 0.0, 0.0, 0.0, 0.0, 0.0, 0.0, 0.0, 0.0, 0.0, 0.0, 0.0, 0.0, 0.0, 0.0, 0.0, 0.0, 0.0, 0.0, 0.0, 0.0, 0.0, 0.0, 1.0, 0.03365, 1.0, 0.9663, 0.9847, 0.9662, 0.9847, 0.03376, 0.9847, 0.03376, 0.9847, 0.9662, 0.9752, 0.9662, 0.9752, 0.03378, 0.0, 0.0, 0.0, 0.0, 0.0, 0.0, 0.0, 0.0, 0.0, 0.0, 0.0, 0.0, 0.0, 0.0, 0.0, 0.0, 0.0, 0.0, 0.0, 0.0, 0.0, 0.0, 0.0, 0.0, 0.0, 0.0, 0.0, 0.0, 0.0, 0.0, 0.0, 0.0, 0.0, 0.0, 0.0, 0.0, 0.0, 0.0, 0.0, 0.0, 0.0, 0.0, 0.0, 0.0, 0.0, 0.0, 0.0, 0.0, 0.0, 0.0, 0.0, 0.0, 0.0, 0.0, 0.0, 0.0, 0.0, 0.0, 0.0, 0.0, 0.0, 0.0, 0.0, 0.0, 0.0, 0.0, 0.0, 0.0, 0.0, 0.0, 0.0, 0.0, 0.0, 0.0, 0.0, 0.0, 0.0, 0.0, 0.0, 0.0, 0.0, 0.0, 0.0, 0.0, 0.0, 0.0, 0.0, 0.0, 0.0, 0.0, 0.0, 0.0, 0.0, 0.0, 0.0, 0.0, 0.0, 0.0, 0.0, 0.0, 0.0, 0.0, 0.0, 0.0, 0.0, 0.0, 0.0, 0.0, 0.0, 0.0, 0.0, 0.0, 0.0, 0.0, 0.0, 0.0, 0.0, 0.0, 0.0, 0.0, 0.0, 0.0, 0.0, 0.0, 0.0, 0.0, 0.0, 0.0, 0.0, 0.0, 0.0, 0.0, 0.0, 0.0, 0.0, 0.0, 0.0, 0.0, 0.0, 0.0, 0.0, 0.0, 0.0, 0.0, 0.0, 0.0, 0.0, 0.0, 0.0, 0.0, 0.0, 0.0, 0.0, 0.0, 0.0, 0.0, 0.0, 0.0, 0.0, 0.0, 0.0, 0.0, 0.0, 0.0, 0.0, 0.0, 0.0, 0.0, 0.0, 0.0, 0.0, 0.0, 0.0, 0.0, 0.0, 0.0, 0.0, 0.0, 0.0, 0.0, 0.0, 0.0, 0.0, 0.0, 0.0, 0.0, 0.0, 0.0, 0.0, 0.0, 0.0, 0.0, 0.0, 0.0, 0.0, 0.0, 0.0, 0.0, 0.0, 0.0, 0.0, 0.0, 0.0, 0.0, 0.0, 0.0, 0.0, 0.0, 0.0, 0.0, 0.0, 0.0, 0.0, 0.0, 0.0, 0.0, 0.0, 0.0, 0.0, 0.0, 0.0, 0.0, 0.0, 0.0, 0.0, 0.0, 0.0, 0.0, 0.0, 0.0, 0.0, 0.0, 0.0, 0.0, 0.0, 0.0, 0.0, 0.0, 0.0, 0.0, 0.0, 0.0, 0.0, 0.0, 0.0, 0.0, 0.0, 0.0, 0.0, 0.0, 0.0, 0.0, 0.0, 0.0, 0.0, 0.0, 0.0, 0.0, 0.0, 0.0, 0.0, 0.0, 0.0, 0.0, 0.0, 0.0, 0.0, 0.0, 0.0, 0.0, 0.0, 0.0, 0.0, 0.0, 0.0, 0.0, 0.0, 0.0, 0.0, 0.0, 0.0, 0.0, 0.0, 0.0, 0.0, 0.0, 0.0, 0.0, 0.0, 0.0, 0.0, 0.0, 0.0, 0.0, 0.0, 0.0, 0.0, 0.0, 0.0, 0.0, 0.0, 0.0, 0.0, 0.0, 0.0, 0.0, 0.0, 0.0, 0.0, 0.0, 0.0, 0.0, 0.0, 0.0, 0.0, 0.0, 0.0, 0.0, 0.0, 0.0, 0.9752, 0.03378, 0.0, 0.03378, 0.0, 0.02081, 0.9752, 0.02079, 0.9752, 0.02079, 0.0, 0.02081, 0.0, 0.0, 0.9753, 2.709e-07, 0.0, 0.0, 0.0, 0.0, 0.0, 0.0, 0.0, 0.0, 0.0, 0.0, 0.0, 0.0, 0.0, 0.0, 0.0, 0.0, 0.0, 0.0, 0.0, 0.0, 0.0, 0.0, 0.0, 0.0, 0.0, 0.0, 0.0, 0.0, 0.0, 0.0, 0.0, 0.0, 0.9753, 1.0, 0.0, 1.0, 0.0, 0.9792, 0.9752, 0.9792, 0.9752, 0.9792, 0.0, 0.9792, 0.0, 0.9662, 0.9752, 0.9662, 0.0, 0.0, 0.0, 0.0, 0.0, 0.0, 0.0, 0.0])
me_component.materials.append(mat_metal)
me_component.materials.append(mat_black_plastic)
me_component.materials.append(mat_logo)
me_component.use_remesh_preserve_volume = False
me_component.use_remesh_preserve_attributes = False
me_component.use_mirror_vertex_groups = False
me_component.update()

# ---- objects
ob_component = bpy.data.objects.new('Component', me_component)

# ---- transforms, parenting, visibility, modifiers, constraints
ob_component.location = (0.0, 0.0, 0.0)
ob_component.lineart.crease_threshold = 0.0

# ---- collection membership
col_collection_1.objects.link(ob_component)

# ---- scene / render settings (as saved in the file)
scene.frame_start = 1; scene.frame_end = 250; scene.frame_set(0)
scene.render.engine = 'CYCLES'
scene.render.resolution_x = 4000
scene.render.resolution_y = 2000
scene.render.dither_intensity = 0.0
scene.cycles.use_denoising = False
scene.cycles.samples = 128
scene.cycles.sampling_pattern = 'TABULATED_SOBOL'
scene.cycles.light_sampling_threshold = 0.0
scene.cycles.use_adaptive_sampling = False
scene.cycles.use_light_tree = False
scene.cycles.blur_glossy = 0.0
scene.cycles.sample_clamp_indirect = 0.0
scene.view_settings.view_transform = 'Standard'
bpy.context.view_layer.update()

# ---- added for rendering (the .blend has no active camera and no usable light): camera, sun
cam_auto = bpy.data.cameras.new('AutoCamera')
cam_auto.lens = 50.0
cam_auto.sensor_width = 36.0
cam_auto.clip_end = 1000.0
ob_auto_camera = bpy.data.objects.new('AutoCamera', cam_auto)
scene.collection.objects.link(ob_auto_camera)
ob_auto_camera.location = (4.0268, -4.88946, 3.81303)
ob_auto_camera.rotation_euler = (1.09748, -7.21219e-08, 0.694738)
scene.camera = ob_auto_camera
light_auto_sun = bpy.data.lights.new('AutoSun', 'SUN')
light_auto_sun.energy = 3.0
light_auto_sun.angle = 0.0523599
ob_auto_sun = bpy.data.objects.new('AutoSun', light_auto_sun)
scene.collection.objects.link(ob_auto_sun)
ob_auto_sun.rotation_euler = (0.872665, 0.174533, 0.523599)
bpy.context.view_layer.update()
